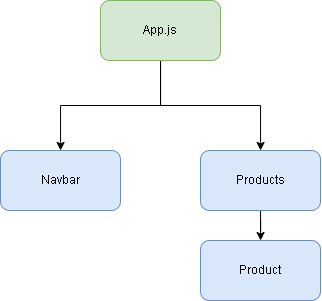

The diagram above was exported from draw.io. Its source (the exported page's mxGraphModel, read from the mxfile embedded in the PNG):
<mxGraphModel dx="495" dy="895" grid="1" gridSize="10" guides="1" tooltips="1" connect="1" arrows="1" fold="1" page="1" pageScale="1" pageWidth="827" pageHeight="1169" background="#ffffff" math="0" shadow="0">
  <root>
    <mxCell id="0" />
    <mxCell id="1" parent="0" />
    <mxCell id="RC8QZOs5w0mtMIYft_ng-9" style="edgeStyle=orthogonalEdgeStyle;rounded=0;orthogonalLoop=1;jettySize=auto;html=1;" edge="1" parent="1" source="RC8QZOs5w0mtMIYft_ng-1" target="RC8QZOs5w0mtMIYft_ng-2">
      <mxGeometry relative="1" as="geometry" />
    </mxCell>
    <mxCell id="RC8QZOs5w0mtMIYft_ng-10" style="edgeStyle=orthogonalEdgeStyle;rounded=0;orthogonalLoop=1;jettySize=auto;html=1;" edge="1" parent="1" source="RC8QZOs5w0mtMIYft_ng-1" target="RC8QZOs5w0mtMIYft_ng-3">
      <mxGeometry relative="1" as="geometry" />
    </mxCell>
    <mxCell id="RC8QZOs5w0mtMIYft_ng-1" value="App.js" style="rounded=1;whiteSpace=wrap;html=1;fillColor=#d5e8d4;strokeColor=#82b366;" vertex="1" parent="1">
      <mxGeometry x="170" y="40" width="120" height="60" as="geometry" />
    </mxCell>
    <mxCell id="RC8QZOs5w0mtMIYft_ng-2" value="Navbar" style="rounded=1;whiteSpace=wrap;html=1;fillColor=#dae8fc;strokeColor=#6c8ebf;" vertex="1" parent="1">
      <mxGeometry x="70" y="190" width="120" height="60" as="geometry" />
    </mxCell>
    <mxCell id="RC8QZOs5w0mtMIYft_ng-11" value="" style="edgeStyle=orthogonalEdgeStyle;rounded=0;orthogonalLoop=1;jettySize=auto;html=1;" edge="1" parent="1" source="RC8QZOs5w0mtMIYft_ng-3" target="RC8QZOs5w0mtMIYft_ng-4">
      <mxGeometry relative="1" as="geometry" />
    </mxCell>
    <mxCell id="RC8QZOs5w0mtMIYft_ng-3" value="Products" style="rounded=1;whiteSpace=wrap;html=1;fillColor=#dae8fc;strokeColor=#6c8ebf;" vertex="1" parent="1">
      <mxGeometry x="270" y="190" width="120" height="60" as="geometry" />
    </mxCell>
    <mxCell id="RC8QZOs5w0mtMIYft_ng-4" value="Product" style="rounded=1;whiteSpace=wrap;html=1;fillColor=#dae8fc;strokeColor=#6c8ebf;" vertex="1" parent="1">
      <mxGeometry x="270" y="280" width="120" height="60" as="geometry" />
    </mxCell>
  </root>
</mxGraphModel>